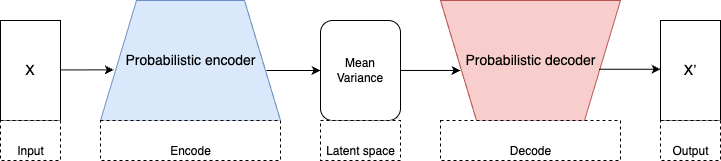

The diagram above was exported from draw.io. Its source (the exported page's mxGraphModel, read from the mxfile embedded in the PNG):
<mxGraphModel dx="777" dy="1287" grid="1" gridSize="10" guides="1" tooltips="1" connect="1" arrows="1" fold="1" page="1" pageScale="1" pageWidth="827" pageHeight="1169" math="0" shadow="0">
  <root>
    <mxCell id="0" />
    <mxCell id="1" parent="0" />
    <mxCell id="2" value="X" style="rounded=0;whiteSpace=wrap;html=1;strokeColor=#000000;fillColor=none;fontSize=14;" parent="1" vertex="1">
      <mxGeometry x="20" y="80" width="60" height="100" as="geometry" />
    </mxCell>
    <mxCell id="3" value="Probabilistic encoder" style="shape=trapezoid;direction=east;html=1;fillColor=#dae8fc;strokeColor=#6c8ebf;fontSize=14;" parent="1" vertex="1">
      <mxGeometry x="120" y="60" width="180" height="120" as="geometry" />
    </mxCell>
    <mxCell id="4" value="Mean&#10;Variance" style="rounded=1;whiteSpace=wrap;html=1;strokeColor=#000000;fillColor=#ffffff;fontSize=12;" parent="1" vertex="1">
      <mxGeometry x="340" y="80" width="80" height="100" as="geometry" />
    </mxCell>
    <mxCell id="5" value="Probabilistic decoder" style="shape=trapezoid;direction=west;html=1;fillColor=#f8cecc;strokeColor=#b85450;fontSize=14;" parent="1" vertex="1">
      <mxGeometry x="460" y="60" width="180" height="120" as="geometry" />
    </mxCell>
    <mxCell id="6" value="X’" style="rounded=0;whiteSpace=wrap;html=1;strokeColor=#000000;fillColor=none;fontSize=14;" parent="1" vertex="1">
      <mxGeometry x="680" y="80" width="60" height="100" as="geometry" />
    </mxCell>
    <mxCell id="7" style="edgeStyle=orthogonalEdgeStyle;rounded=0;html=1;strokeColor=#000000;entryX=0.074;entryY=0.578;entryDx=0;entryDy=0;entryPerimeter=0;" parent="1" target="3" edge="1">
      <mxGeometry relative="1" as="geometry">
        <mxPoint x="80.00000000000003" y="129.48000000000002" as="sourcePoint" />
        <mxPoint x="134.94" y="130.51999999999998" as="targetPoint" />
        <Array as="points">
          <mxPoint x="133" y="129" />
        </Array>
      </mxGeometry>
    </mxCell>
    <mxCell id="8" style="edgeStyle=orthogonalEdgeStyle;rounded=0;html=1;strokeColor=#000000;" parent="1" target="4" edge="1">
      <mxGeometry relative="1" as="geometry">
        <mxPoint x="286" y="130" as="sourcePoint" />
        <Array as="points">
          <mxPoint x="286" y="130" />
        </Array>
      </mxGeometry>
    </mxCell>
    <mxCell id="9" style="edgeStyle=orthogonalEdgeStyle;rounded=0;html=1;strokeColor=#000000;entryX=0.889;entryY=0.417;entryDx=0;entryDy=0;entryPerimeter=0;" parent="1" source="4" target="5" edge="1">
      <mxGeometry relative="1" as="geometry" />
    </mxCell>
    <mxCell id="10" style="edgeStyle=orthogonalEdgeStyle;rounded=0;html=1;strokeColor=#000000;exitX=0.12;exitY=0.427;exitDx=0;exitDy=0;exitPerimeter=0;" parent="1" source="5" target="6" edge="1">
      <mxGeometry relative="1" as="geometry">
        <Array as="points">
          <mxPoint x="670" y="129" />
          <mxPoint x="670" y="129" />
        </Array>
      </mxGeometry>
    </mxCell>
    <mxCell id="11" value="Input" style="dashed=1;align=center;verticalAlign=bottom;fontSize=12;html=1;" parent="1" vertex="1">
      <mxGeometry x="20" y="180" width="60" height="40" as="geometry" />
    </mxCell>
    <mxCell id="12" value="Encode" style="dashed=1;align=center;verticalAlign=bottom;fontSize=12;html=1;" parent="1" vertex="1">
      <mxGeometry x="120" y="180" width="180" height="40" as="geometry" />
    </mxCell>
    <mxCell id="13" value="Latent space" style="dashed=1;align=center;verticalAlign=bottom;fontSize=12;html=1;" parent="1" vertex="1">
      <mxGeometry x="340" y="180" width="80" height="40" as="geometry" />
    </mxCell>
    <mxCell id="14" value="Decode" style="dashed=1;align=center;verticalAlign=bottom;fontSize=12;html=1;" parent="1" vertex="1">
      <mxGeometry x="460" y="180" width="180" height="40" as="geometry" />
    </mxCell>
    <mxCell id="15" value="Output" style="dashed=1;align=center;verticalAlign=bottom;fontSize=12;html=1;" parent="1" vertex="1">
      <mxGeometry x="680" y="180" width="60" height="40" as="geometry" />
    </mxCell>
  </root>
</mxGraphModel>